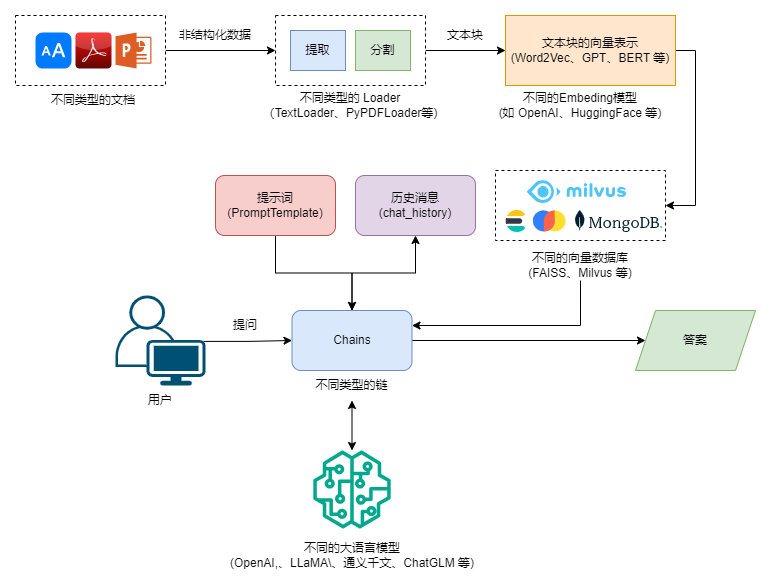

The diagram above was exported from draw.io. Its source (the exported page's mxGraphModel, read from the mxfile embedded in the PNG):
<mxGraphModel dx="1108" dy="702" grid="1" gridSize="10" guides="1" tooltips="1" connect="1" arrows="1" fold="1" page="1" pageScale="1" pageWidth="850" pageHeight="1100" math="0" shadow="0">
  <root>
    <mxCell id="0" />
    <mxCell id="1" parent="0" />
    <mxCell id="cegJzy45TkoHLQF3x1ZN-9" style="edgeStyle=orthogonalEdgeStyle;rounded=0;orthogonalLoop=1;jettySize=auto;html=1;exitX=1;exitY=0.5;exitDx=0;exitDy=0;" parent="1" source="cegJzy45TkoHLQF3x1ZN-1" target="cegJzy45TkoHLQF3x1ZN-6" edge="1">
      <mxGeometry relative="1" as="geometry" />
    </mxCell>
    <mxCell id="cegJzy45TkoHLQF3x1ZN-1" value="" style="rounded=0;whiteSpace=wrap;html=1;dashed=1;" parent="1" vertex="1">
      <mxGeometry x="40" y="85" width="150" height="70" as="geometry" />
    </mxCell>
    <mxCell id="cegJzy45TkoHLQF3x1ZN-2" value="" style="dashed=0;outlineConnect=0;html=1;align=center;labelPosition=center;verticalLabelPosition=bottom;verticalAlign=top;shape=mxgraph.webicons.adobe_pdf;fillColor=#F40C0C;gradientColor=#610603;" parent="1" vertex="1">
      <mxGeometry x="100" y="102" width="36" height="36" as="geometry" />
    </mxCell>
    <mxCell id="cegJzy45TkoHLQF3x1ZN-3" value="" style="html=1;strokeWidth=1;shadow=0;dashed=0;shape=mxgraph.ios7.misc.text_size;fillColor=#007AFF;strokeColor=none;buttonText=;strokeColor2=#222222;fontColor=#222222;fontSize=8;verticalLabelPosition=bottom;verticalAlign=top;align=center;sketch=0;" parent="1" vertex="1">
      <mxGeometry x="60" y="102" width="36" height="36" as="geometry" />
    </mxCell>
    <mxCell id="cegJzy45TkoHLQF3x1ZN-4" value="" style="sketch=0;pointerEvents=1;shadow=0;dashed=0;html=1;strokeColor=none;labelPosition=center;verticalLabelPosition=bottom;verticalAlign=top;align=center;shape=mxgraph.mscae.other.powerpoint;fillColor=#DE5D24;" parent="1" vertex="1">
      <mxGeometry x="140" y="102" width="36" height="36" as="geometry" />
    </mxCell>
    <mxCell id="cegJzy45TkoHLQF3x1ZN-5" value="不同类型的文档" style="text;html=1;strokeColor=none;fillColor=none;align=center;verticalAlign=middle;whiteSpace=wrap;rounded=0;" parent="1" vertex="1">
      <mxGeometry x="73.25" y="155" width="89.5" height="30" as="geometry" />
    </mxCell>
    <mxCell id="cegJzy45TkoHLQF3x1ZN-13" style="edgeStyle=orthogonalEdgeStyle;rounded=0;orthogonalLoop=1;jettySize=auto;html=1;exitX=1;exitY=0.5;exitDx=0;exitDy=0;entryX=0;entryY=0.5;entryDx=0;entryDy=0;" parent="1" source="cegJzy45TkoHLQF3x1ZN-6" target="cegJzy45TkoHLQF3x1ZN-12" edge="1">
      <mxGeometry relative="1" as="geometry" />
    </mxCell>
    <mxCell id="cegJzy45TkoHLQF3x1ZN-6" value="" style="rounded=0;whiteSpace=wrap;html=1;dashed=1;" parent="1" vertex="1">
      <mxGeometry x="300" y="85" width="150" height="70" as="geometry" />
    </mxCell>
    <mxCell id="cegJzy45TkoHLQF3x1ZN-7" value="提取" style="rounded=0;whiteSpace=wrap;html=1;fillColor=#dae8fc;strokeColor=#6c8ebf;" parent="1" vertex="1">
      <mxGeometry x="315" y="100" width="55" height="40" as="geometry" />
    </mxCell>
    <mxCell id="cegJzy45TkoHLQF3x1ZN-8" value="分割" style="rounded=0;whiteSpace=wrap;html=1;fillColor=#d5e8d4;strokeColor=#82b366;" parent="1" vertex="1">
      <mxGeometry x="380" y="100" width="55" height="40" as="geometry" />
    </mxCell>
    <mxCell id="cegJzy45TkoHLQF3x1ZN-10" value="不同类型的 Loader&lt;br&gt;（TextLoader、PyPDFLoader等)&lt;br&gt;" style="text;html=1;strokeColor=none;fillColor=none;align=center;verticalAlign=middle;whiteSpace=wrap;rounded=0;" parent="1" vertex="1">
      <mxGeometry x="273.96" y="160" width="202.07" height="30" as="geometry" />
    </mxCell>
    <mxCell id="cegJzy45TkoHLQF3x1ZN-11" value="&lt;font style=&quot;font-size: 12px;&quot;&gt;非结构化数据&lt;/font&gt;" style="text;html=1;strokeColor=none;fillColor=none;align=center;verticalAlign=middle;whiteSpace=wrap;rounded=0;" parent="1" vertex="1">
      <mxGeometry x="200" y="90" width="80" height="30" as="geometry" />
    </mxCell>
    <mxCell id="cegJzy45TkoHLQF3x1ZN-25" style="edgeStyle=orthogonalEdgeStyle;rounded=0;orthogonalLoop=1;jettySize=auto;html=1;exitX=1;exitY=0.5;exitDx=0;exitDy=0;entryX=1;entryY=0.5;entryDx=0;entryDy=0;" parent="1" source="cegJzy45TkoHLQF3x1ZN-12" target="cegJzy45TkoHLQF3x1ZN-16" edge="1">
      <mxGeometry relative="1" as="geometry" />
    </mxCell>
    <mxCell id="cegJzy45TkoHLQF3x1ZN-12" value="文本块的向量表示&lt;br&gt;(Word2Vec、GPT、BERT 等)" style="rounded=0;whiteSpace=wrap;html=1;fillColor=#ffe6cc;strokeColor=#d79b00;" parent="1" vertex="1">
      <mxGeometry x="530" y="85" width="170" height="70" as="geometry" />
    </mxCell>
    <mxCell id="cegJzy45TkoHLQF3x1ZN-14" value="&lt;font style=&quot;font-size: 12px;&quot;&gt;文本块&lt;/font&gt;" style="text;html=1;strokeColor=none;fillColor=none;align=center;verticalAlign=middle;whiteSpace=wrap;rounded=0;" parent="1" vertex="1">
      <mxGeometry x="450" y="90" width="80" height="30" as="geometry" />
    </mxCell>
    <mxCell id="cegJzy45TkoHLQF3x1ZN-15" value="不同的Embeding模型&lt;br&gt;(如 OpenAI、HuggingFace 等)" style="text;html=1;strokeColor=none;fillColor=none;align=center;verticalAlign=middle;whiteSpace=wrap;rounded=0;" parent="1" vertex="1">
      <mxGeometry x="520" y="160" width="170" height="30" as="geometry" />
    </mxCell>
    <mxCell id="cegJzy45TkoHLQF3x1ZN-16" value="" style="rounded=0;whiteSpace=wrap;html=1;dashed=1;" parent="1" vertex="1">
      <mxGeometry x="520" y="240" width="170" height="70" as="geometry" />
    </mxCell>
    <mxCell id="cegJzy45TkoHLQF3x1ZN-47" style="edgeStyle=orthogonalEdgeStyle;rounded=0;orthogonalLoop=1;jettySize=auto;html=1;exitX=0.5;exitY=1;exitDx=0;exitDy=0;entryX=1;entryY=0.25;entryDx=0;entryDy=0;" parent="1" source="cegJzy45TkoHLQF3x1ZN-17" target="cegJzy45TkoHLQF3x1ZN-27" edge="1">
      <mxGeometry relative="1" as="geometry" />
    </mxCell>
    <mxCell id="cegJzy45TkoHLQF3x1ZN-17" value="不同的向量数据库&lt;br&gt;(FAISS、Milvus 等)" style="text;html=1;strokeColor=none;fillColor=none;align=center;verticalAlign=middle;whiteSpace=wrap;rounded=0;" parent="1" vertex="1">
      <mxGeometry x="500.12" y="320" width="209.75" height="30" as="geometry" />
    </mxCell>
    <mxCell id="cegJzy45TkoHLQF3x1ZN-20" value="" style="shape=image;aspect=fixed;image=data:image/svg+xml,(base64 omitted: 6952 chars);" parent="1" vertex="1">
      <mxGeometry x="552" y="249.99999999999997" width="99" height="23.41" as="geometry" />
    </mxCell>
    <mxCell id="cegJzy45TkoHLQF3x1ZN-22" value="" style="shape=image;aspect=fixed;image=data:image/svg+xml,(base64 omitted: 2860 chars);" parent="1" vertex="1">
      <mxGeometry x="530" y="280" width="22" height="22" as="geometry" />
    </mxCell>
    <mxCell id="cegJzy45TkoHLQF3x1ZN-23" value="" style="shape=image;aspect=fixed;image=data:image/svg+xml,(base64 omitted: 832 chars);" parent="1" vertex="1">
      <mxGeometry x="557.5" y="280" width="34.06" height="22" as="geometry" />
    </mxCell>
    <mxCell id="cegJzy45TkoHLQF3x1ZN-24" value="" style="shape=image;aspect=fixed;image=data:image/svg+xml,(base64 omitted: 15188 chars);" parent="1" vertex="1">
      <mxGeometry x="600" y="280" width="87.21" height="22" as="geometry" />
    </mxCell>
    <mxCell id="cegJzy45TkoHLQF3x1ZN-45" style="edgeStyle=orthogonalEdgeStyle;rounded=0;orthogonalLoop=1;jettySize=auto;html=1;exitX=1;exitY=0.5;exitDx=0;exitDy=0;entryX=0;entryY=0.5;entryDx=0;entryDy=0;" parent="1" source="cegJzy45TkoHLQF3x1ZN-27" target="cegJzy45TkoHLQF3x1ZN-44" edge="1">
      <mxGeometry relative="1" as="geometry" />
    </mxCell>
    <mxCell id="cegJzy45TkoHLQF3x1ZN-27" value="Chains" style="rounded=1;whiteSpace=wrap;html=1;fillColor=#dae8fc;strokeColor=#6c8ebf;" parent="1" vertex="1">
      <mxGeometry x="316.5" y="380" width="120" height="60" as="geometry" />
    </mxCell>
    <mxCell id="cegJzy45TkoHLQF3x1ZN-30" style="edgeStyle=orthogonalEdgeStyle;rounded=0;orthogonalLoop=1;jettySize=auto;html=1;exitX=0.5;exitY=1;exitDx=0;exitDy=0;startArrow=classic;startFill=1;" parent="1" source="cegJzy45TkoHLQF3x1ZN-28" target="cegJzy45TkoHLQF3x1ZN-29" edge="1">
      <mxGeometry relative="1" as="geometry" />
    </mxCell>
    <mxCell id="cegJzy45TkoHLQF3x1ZN-28" value="不同类型的链" style="text;html=1;strokeColor=none;fillColor=none;align=center;verticalAlign=middle;whiteSpace=wrap;rounded=0;" parent="1" vertex="1">
      <mxGeometry x="339" y="440" width="75" height="30" as="geometry" />
    </mxCell>
    <mxCell id="cegJzy45TkoHLQF3x1ZN-29" value="" style="sketch=0;outlineConnect=0;fontColor=#232F3E;gradientColor=none;fillColor=#01A88D;strokeColor=none;dashed=0;verticalLabelPosition=bottom;verticalAlign=top;align=center;html=1;fontSize=12;fontStyle=0;aspect=fixed;pointerEvents=1;shape=mxgraph.aws4.sagemaker_model;" parent="1" vertex="1">
      <mxGeometry x="337.5" y="520" width="78" height="78" as="geometry" />
    </mxCell>
    <mxCell id="cegJzy45TkoHLQF3x1ZN-32" value="不同的大语言模型&lt;br&gt;(OpenAI,、LLaMA\、通义千文、ChatGLM 等)" style="text;html=1;strokeColor=none;fillColor=none;align=center;verticalAlign=middle;whiteSpace=wrap;rounded=0;" parent="1" vertex="1">
      <mxGeometry x="245.5" y="610" width="262" height="30" as="geometry" />
    </mxCell>
    <mxCell id="cegJzy45TkoHLQF3x1ZN-35" style="edgeStyle=orthogonalEdgeStyle;rounded=0;orthogonalLoop=1;jettySize=auto;html=1;exitX=0.5;exitY=1;exitDx=0;exitDy=0;entryX=0.5;entryY=0;entryDx=0;entryDy=0;" parent="1" source="cegJzy45TkoHLQF3x1ZN-33" target="cegJzy45TkoHLQF3x1ZN-27" edge="1">
      <mxGeometry relative="1" as="geometry" />
    </mxCell>
    <mxCell id="cegJzy45TkoHLQF3x1ZN-33" value="提示词&lt;br&gt;(PromptTemplate&lt;span style=&quot;background-color: initial;&quot;&gt;)&lt;/span&gt;" style="rounded=1;whiteSpace=wrap;html=1;fillColor=#f8cecc;strokeColor=#b85450;" parent="1" vertex="1">
      <mxGeometry x="240" y="245" width="120" height="60" as="geometry" />
    </mxCell>
    <mxCell id="cegJzy45TkoHLQF3x1ZN-36" style="edgeStyle=orthogonalEdgeStyle;rounded=0;orthogonalLoop=1;jettySize=auto;html=1;exitX=0.5;exitY=1;exitDx=0;exitDy=0;entryX=0.5;entryY=0;entryDx=0;entryDy=0;startArrow=classic;startFill=1;" parent="1" source="cegJzy45TkoHLQF3x1ZN-34" target="cegJzy45TkoHLQF3x1ZN-27" edge="1">
      <mxGeometry relative="1" as="geometry" />
    </mxCell>
    <mxCell id="cegJzy45TkoHLQF3x1ZN-34" value="历史消息(chat_history)" style="rounded=1;whiteSpace=wrap;html=1;fillColor=#e1d5e7;strokeColor=#9673a6;" parent="1" vertex="1">
      <mxGeometry x="380" y="245" width="120" height="60" as="geometry" />
    </mxCell>
    <mxCell id="cegJzy45TkoHLQF3x1ZN-40" style="edgeStyle=orthogonalEdgeStyle;rounded=0;orthogonalLoop=1;jettySize=auto;html=1;exitX=0.98;exitY=0.51;exitDx=0;exitDy=0;exitPerimeter=0;entryX=0;entryY=0.5;entryDx=0;entryDy=0;" parent="1" source="cegJzy45TkoHLQF3x1ZN-39" target="cegJzy45TkoHLQF3x1ZN-27" edge="1">
      <mxGeometry relative="1" as="geometry" />
    </mxCell>
    <mxCell id="cegJzy45TkoHLQF3x1ZN-39" value="" style="points=[[0.35,0,0],[0.98,0.51,0],[1,0.71,0],[0.67,1,0],[0,0.795,0],[0,0.65,0]];verticalLabelPosition=bottom;sketch=0;html=1;verticalAlign=top;aspect=fixed;align=center;pointerEvents=1;shape=mxgraph.cisco19.user;fillColor=#005073;strokeColor=none;" parent="1" vertex="1">
      <mxGeometry x="140" y="365" width="90" height="90" as="geometry" />
    </mxCell>
    <mxCell id="cegJzy45TkoHLQF3x1ZN-41" value="用户" style="text;html=1;strokeColor=none;fillColor=none;align=center;verticalAlign=middle;whiteSpace=wrap;rounded=0;" parent="1" vertex="1">
      <mxGeometry x="155" y="455" width="60" height="30" as="geometry" />
    </mxCell>
    <mxCell id="cegJzy45TkoHLQF3x1ZN-42" value="提问" style="text;html=1;strokeColor=none;fillColor=none;align=center;verticalAlign=middle;whiteSpace=wrap;rounded=0;" parent="1" vertex="1">
      <mxGeometry x="240" y="380" width="60" height="30" as="geometry" />
    </mxCell>
    <mxCell id="cegJzy45TkoHLQF3x1ZN-44" value="答案" style="shape=parallelogram;perimeter=parallelogramPerimeter;whiteSpace=wrap;html=1;fixedSize=1;fillColor=#d5e8d4;strokeColor=#82b366;" parent="1" vertex="1">
      <mxGeometry x="660" y="380" width="120" height="60" as="geometry" />
    </mxCell>
  </root>
</mxGraphModel>